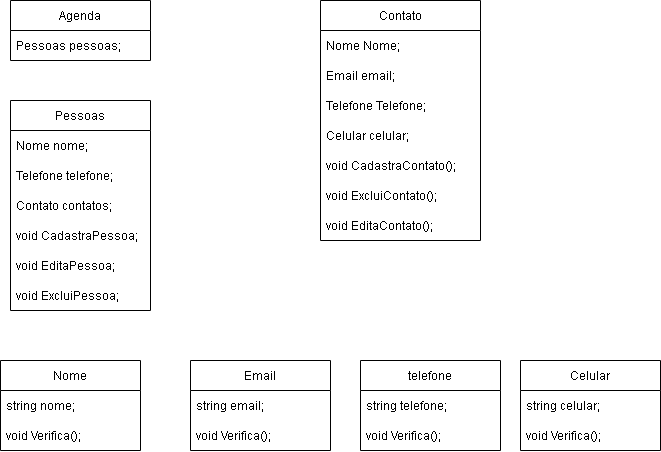

The diagram above was exported from draw.io. Its source (the exported page's mxGraphModel, read from the mxfile embedded in the PNG):
<mxGraphModel dx="1021" dy="567" grid="1" gridSize="10" guides="1" tooltips="1" connect="1" arrows="1" fold="1" page="1" pageScale="1" pageWidth="827" pageHeight="1169" math="0" shadow="0">
  <root>
    <mxCell id="WIyWlLk6GJQsqaUBKTNV-0" />
    <mxCell id="WIyWlLk6GJQsqaUBKTNV-1" parent="WIyWlLk6GJQsqaUBKTNV-0" />
    <mxCell id="3PNwF_i51JOhI5LSO1KR-1" value="Agenda" style="swimlane;fontStyle=0;childLayout=stackLayout;horizontal=1;startSize=30;horizontalStack=0;resizeParent=1;resizeParentMax=0;resizeLast=0;collapsible=1;marginBottom=0;" parent="WIyWlLk6GJQsqaUBKTNV-1" vertex="1">
      <mxGeometry x="110" y="160" width="140" height="60" as="geometry" />
    </mxCell>
    <mxCell id="3PNwF_i51JOhI5LSO1KR-30" value="Pessoas pessoas;" style="text;strokeColor=none;fillColor=none;align=left;verticalAlign=middle;spacingLeft=4;spacingRight=4;overflow=hidden;points=[[0,0.5],[1,0.5]];portConstraint=eastwest;rotatable=0;" parent="3PNwF_i51JOhI5LSO1KR-1" vertex="1">
      <mxGeometry y="30" width="140" height="30" as="geometry" />
    </mxCell>
    <mxCell id="3PNwF_i51JOhI5LSO1KR-5" value="Contato" style="swimlane;fontStyle=0;childLayout=stackLayout;horizontal=1;startSize=30;horizontalStack=0;resizeParent=1;resizeParentMax=0;resizeLast=0;collapsible=1;marginBottom=0;" parent="WIyWlLk6GJQsqaUBKTNV-1" vertex="1">
      <mxGeometry x="420" y="160" width="160" height="240" as="geometry" />
    </mxCell>
    <mxCell id="3PNwF_i51JOhI5LSO1KR-6" value="Nome Nome;" style="text;strokeColor=none;fillColor=none;align=left;verticalAlign=middle;spacingLeft=4;spacingRight=4;overflow=hidden;points=[[0,0.5],[1,0.5]];portConstraint=eastwest;rotatable=0;" parent="3PNwF_i51JOhI5LSO1KR-5" vertex="1">
      <mxGeometry y="30" width="160" height="30" as="geometry" />
    </mxCell>
    <mxCell id="3PNwF_i51JOhI5LSO1KR-7" value="Email email;" style="text;strokeColor=none;fillColor=none;align=left;verticalAlign=middle;spacingLeft=4;spacingRight=4;overflow=hidden;points=[[0,0.5],[1,0.5]];portConstraint=eastwest;rotatable=0;" parent="3PNwF_i51JOhI5LSO1KR-5" vertex="1">
      <mxGeometry y="60" width="160" height="30" as="geometry" />
    </mxCell>
    <mxCell id="3PNwF_i51JOhI5LSO1KR-8" value="Telefone Telefone;" style="text;strokeColor=none;fillColor=none;align=left;verticalAlign=middle;spacingLeft=4;spacingRight=4;overflow=hidden;points=[[0,0.5],[1,0.5]];portConstraint=eastwest;rotatable=0;" parent="3PNwF_i51JOhI5LSO1KR-5" vertex="1">
      <mxGeometry y="90" width="160" height="30" as="geometry" />
    </mxCell>
    <mxCell id="3PNwF_i51JOhI5LSO1KR-9" value="Celular celular;" style="text;strokeColor=none;fillColor=none;align=left;verticalAlign=middle;spacingLeft=4;spacingRight=4;overflow=hidden;points=[[0,0.5],[1,0.5]];portConstraint=eastwest;rotatable=0;" parent="3PNwF_i51JOhI5LSO1KR-5" vertex="1">
      <mxGeometry y="120" width="160" height="30" as="geometry" />
    </mxCell>
    <mxCell id="3PNwF_i51JOhI5LSO1KR-41" value="void CadastraContato();" style="text;strokeColor=none;fillColor=none;align=left;verticalAlign=middle;spacingLeft=4;spacingRight=4;overflow=hidden;points=[[0,0.5],[1,0.5]];portConstraint=eastwest;rotatable=0;" parent="3PNwF_i51JOhI5LSO1KR-5" vertex="1">
      <mxGeometry y="150" width="160" height="30" as="geometry" />
    </mxCell>
    <mxCell id="3PNwF_i51JOhI5LSO1KR-46" value="void ExcluiContato();" style="text;strokeColor=none;fillColor=none;align=left;verticalAlign=middle;spacingLeft=4;spacingRight=4;overflow=hidden;points=[[0,0.5],[1,0.5]];portConstraint=eastwest;rotatable=0;" parent="3PNwF_i51JOhI5LSO1KR-5" vertex="1">
      <mxGeometry y="180" width="160" height="30" as="geometry" />
    </mxCell>
    <mxCell id="3PNwF_i51JOhI5LSO1KR-44" value="void EditaContato();" style="text;strokeColor=none;fillColor=none;align=left;verticalAlign=middle;spacingLeft=4;spacingRight=4;overflow=hidden;points=[[0,0.5],[1,0.5]];portConstraint=eastwest;rotatable=0;" parent="3PNwF_i51JOhI5LSO1KR-5" vertex="1">
      <mxGeometry y="210" width="160" height="30" as="geometry" />
    </mxCell>
    <mxCell id="3PNwF_i51JOhI5LSO1KR-10" value="Nome" style="swimlane;fontStyle=0;childLayout=stackLayout;horizontal=1;startSize=30;horizontalStack=0;resizeParent=1;resizeParentMax=0;resizeLast=0;collapsible=1;marginBottom=0;" parent="WIyWlLk6GJQsqaUBKTNV-1" vertex="1">
      <mxGeometry x="100" y="520" width="140" height="90" as="geometry" />
    </mxCell>
    <mxCell id="3PNwF_i51JOhI5LSO1KR-11" value="string nome;" style="text;strokeColor=none;fillColor=none;align=left;verticalAlign=middle;spacingLeft=4;spacingRight=4;overflow=hidden;points=[[0,0.5],[1,0.5]];portConstraint=eastwest;rotatable=0;" parent="3PNwF_i51JOhI5LSO1KR-10" vertex="1">
      <mxGeometry y="30" width="140" height="30" as="geometry" />
    </mxCell>
    <mxCell id="3PNwF_i51JOhI5LSO1KR-38" value="void Verifica();" style="text;strokeColor=none;fillColor=none;align=left;verticalAlign=middle;spacingLeft=4;spacingRight=4;overflow=hidden;points=[[0,0.5],[1,0.5]];portConstraint=eastwest;rotatable=0;" parent="3PNwF_i51JOhI5LSO1KR-10" vertex="1">
      <mxGeometry y="60" width="140" height="30" as="geometry" />
    </mxCell>
    <mxCell id="3PNwF_i51JOhI5LSO1KR-14" value="Email" style="swimlane;fontStyle=0;childLayout=stackLayout;horizontal=1;startSize=30;horizontalStack=0;resizeParent=1;resizeParentMax=0;resizeLast=0;collapsible=1;marginBottom=0;" parent="WIyWlLk6GJQsqaUBKTNV-1" vertex="1">
      <mxGeometry x="290" y="520" width="140" height="90" as="geometry" />
    </mxCell>
    <mxCell id="3PNwF_i51JOhI5LSO1KR-15" value="string email;" style="text;strokeColor=none;fillColor=none;align=left;verticalAlign=middle;spacingLeft=4;spacingRight=4;overflow=hidden;points=[[0,0.5],[1,0.5]];portConstraint=eastwest;rotatable=0;" parent="3PNwF_i51JOhI5LSO1KR-14" vertex="1">
      <mxGeometry y="30" width="140" height="30" as="geometry" />
    </mxCell>
    <mxCell id="3PNwF_i51JOhI5LSO1KR-40" value="void Verifica();" style="text;strokeColor=none;fillColor=none;align=left;verticalAlign=middle;spacingLeft=4;spacingRight=4;overflow=hidden;points=[[0,0.5],[1,0.5]];portConstraint=eastwest;rotatable=0;" parent="3PNwF_i51JOhI5LSO1KR-14" vertex="1">
      <mxGeometry y="60" width="140" height="30" as="geometry" />
    </mxCell>
    <mxCell id="3PNwF_i51JOhI5LSO1KR-16" value="telefone" style="swimlane;fontStyle=0;childLayout=stackLayout;horizontal=1;startSize=30;horizontalStack=0;resizeParent=1;resizeParentMax=0;resizeLast=0;collapsible=1;marginBottom=0;" parent="WIyWlLk6GJQsqaUBKTNV-1" vertex="1">
      <mxGeometry x="460" y="520" width="140" height="90" as="geometry" />
    </mxCell>
    <mxCell id="3PNwF_i51JOhI5LSO1KR-17" value="string telefone;" style="text;strokeColor=none;fillColor=none;align=left;verticalAlign=middle;spacingLeft=4;spacingRight=4;overflow=hidden;points=[[0,0.5],[1,0.5]];portConstraint=eastwest;rotatable=0;" parent="3PNwF_i51JOhI5LSO1KR-16" vertex="1">
      <mxGeometry y="30" width="140" height="30" as="geometry" />
    </mxCell>
    <mxCell id="3PNwF_i51JOhI5LSO1KR-42" value="void Verifica();" style="text;strokeColor=none;fillColor=none;align=left;verticalAlign=middle;spacingLeft=4;spacingRight=4;overflow=hidden;points=[[0,0.5],[1,0.5]];portConstraint=eastwest;rotatable=0;" parent="3PNwF_i51JOhI5LSO1KR-16" vertex="1">
      <mxGeometry y="60" width="140" height="30" as="geometry" />
    </mxCell>
    <mxCell id="3PNwF_i51JOhI5LSO1KR-18" value="Celular" style="swimlane;fontStyle=0;childLayout=stackLayout;horizontal=1;startSize=30;horizontalStack=0;resizeParent=1;resizeParentMax=0;resizeLast=0;collapsible=1;marginBottom=0;" parent="WIyWlLk6GJQsqaUBKTNV-1" vertex="1">
      <mxGeometry x="620" y="520" width="140" height="90" as="geometry" />
    </mxCell>
    <mxCell id="3PNwF_i51JOhI5LSO1KR-19" value="string celular;" style="text;strokeColor=none;fillColor=none;align=left;verticalAlign=middle;spacingLeft=4;spacingRight=4;overflow=hidden;points=[[0,0.5],[1,0.5]];portConstraint=eastwest;rotatable=0;" parent="3PNwF_i51JOhI5LSO1KR-18" vertex="1">
      <mxGeometry y="30" width="140" height="30" as="geometry" />
    </mxCell>
    <mxCell id="3PNwF_i51JOhI5LSO1KR-43" value="void Verifica();" style="text;strokeColor=none;fillColor=none;align=left;verticalAlign=middle;spacingLeft=4;spacingRight=4;overflow=hidden;points=[[0,0.5],[1,0.5]];portConstraint=eastwest;rotatable=0;" parent="3PNwF_i51JOhI5LSO1KR-18" vertex="1">
      <mxGeometry y="60" width="140" height="30" as="geometry" />
    </mxCell>
    <mxCell id="3PNwF_i51JOhI5LSO1KR-35" value="Pessoas" style="swimlane;fontStyle=0;childLayout=stackLayout;horizontal=1;startSize=30;horizontalStack=0;resizeParent=1;resizeParentMax=0;resizeLast=0;collapsible=1;marginBottom=0;" parent="WIyWlLk6GJQsqaUBKTNV-1" vertex="1">
      <mxGeometry x="110" y="260" width="140" height="210" as="geometry" />
    </mxCell>
    <mxCell id="3PNwF_i51JOhI5LSO1KR-37" value="Nome nome;" style="text;strokeColor=none;fillColor=none;align=left;verticalAlign=middle;spacingLeft=4;spacingRight=4;overflow=hidden;points=[[0,0.5],[1,0.5]];portConstraint=eastwest;rotatable=0;" parent="3PNwF_i51JOhI5LSO1KR-35" vertex="1">
      <mxGeometry y="30" width="140" height="30" as="geometry" />
    </mxCell>
    <mxCell id="3PNwF_i51JOhI5LSO1KR-47" value="Telefone telefone;" style="text;strokeColor=none;fillColor=none;align=left;verticalAlign=middle;spacingLeft=4;spacingRight=4;overflow=hidden;points=[[0,0.5],[1,0.5]];portConstraint=eastwest;rotatable=0;" parent="3PNwF_i51JOhI5LSO1KR-35" vertex="1">
      <mxGeometry y="60" width="140" height="30" as="geometry" />
    </mxCell>
    <mxCell id="3PNwF_i51JOhI5LSO1KR-48" value="Contato contatos;" style="text;strokeColor=none;fillColor=none;align=left;verticalAlign=middle;spacingLeft=4;spacingRight=4;overflow=hidden;points=[[0,0.5],[1,0.5]];portConstraint=eastwest;rotatable=0;" parent="3PNwF_i51JOhI5LSO1KR-35" vertex="1">
      <mxGeometry y="90" width="140" height="30" as="geometry" />
    </mxCell>
    <mxCell id="3PNwF_i51JOhI5LSO1KR-50" value="void CadastraPessoa;" style="text;strokeColor=none;fillColor=none;align=left;verticalAlign=middle;spacingLeft=4;spacingRight=4;overflow=hidden;points=[[0,0.5],[1,0.5]];portConstraint=eastwest;rotatable=0;" parent="3PNwF_i51JOhI5LSO1KR-35" vertex="1">
      <mxGeometry y="120" width="140" height="30" as="geometry" />
    </mxCell>
    <mxCell id="3PNwF_i51JOhI5LSO1KR-51" value="void EditaPessoa;" style="text;strokeColor=none;fillColor=none;align=left;verticalAlign=middle;spacingLeft=4;spacingRight=4;overflow=hidden;points=[[0,0.5],[1,0.5]];portConstraint=eastwest;rotatable=0;" parent="3PNwF_i51JOhI5LSO1KR-35" vertex="1">
      <mxGeometry y="150" width="140" height="30" as="geometry" />
    </mxCell>
    <mxCell id="3PNwF_i51JOhI5LSO1KR-52" value="void ExcluiPessoa;" style="text;strokeColor=none;fillColor=none;align=left;verticalAlign=middle;spacingLeft=4;spacingRight=4;overflow=hidden;points=[[0,0.5],[1,0.5]];portConstraint=eastwest;rotatable=0;" parent="3PNwF_i51JOhI5LSO1KR-35" vertex="1">
      <mxGeometry y="180" width="140" height="30" as="geometry" />
    </mxCell>
  </root>
</mxGraphModel>